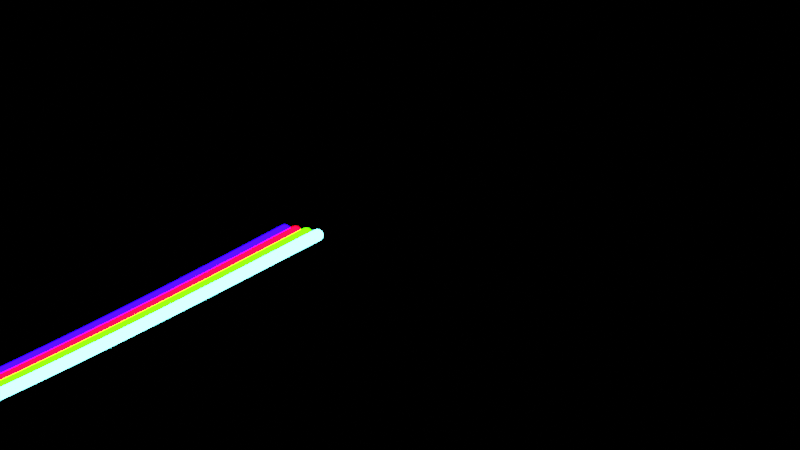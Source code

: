 # Source: curve_programming.blend  (saved by Blender 2.81.16; exported with 4.5.12 LTS)
import bpy
from mathutils import Matrix  # noqa: F401  (used for matrix-valued properties, if any)

bpy.ops.wm.read_factory_settings(use_empty=True)
scene = bpy.context.scene
scene.name = 'Scene'

# ---- collections
col_collection = bpy.data.collections.new('Collection'); scene.collection.children.link(col_collection)

# ---- materials (node trees are filled in below, after node groups)
mat_m_curve_line = bpy.data.materials.new('M_curve_line')
mat_m_curve_line.use_transparent_shadow = False
mat_m_curve_line_001 = bpy.data.materials.new('M_curve_line.001')
mat_m_curve_line_001.use_transparent_shadow = False
mat_m_curve_line_002 = bpy.data.materials.new('M_curve_line.002')
mat_m_curve_line_002.use_transparent_shadow = False
mat_m_curve_line_003 = bpy.data.materials.new('M_curve_line.003')
mat_m_curve_line_003.use_transparent_shadow = False

# ---- material node trees
mat_m_curve_line.use_nodes = True; mat_m_curve_line.node_tree.nodes.clear()
_N = mat_m_curve_line.node_tree.nodes; _L = mat_m_curve_line.node_tree.links
n0 = _N.new('ShaderNodeOutputMaterial'); n0.name = 'Material Output'; n0.location = (0, 0)
n1 = _N.new('ShaderNodeEmission'); n1.name = 'Emission'; n1.location = (0, 0)
n1.inputs[0].default_value = (0.076, 0.883, 0.906, 1.0)
n1.inputs[1].default_value = 20.0
_L.new(n1.outputs[0], n0.inputs[0])
n0.is_active_output = True
mat_m_curve_line_001.use_nodes = True; mat_m_curve_line_001.node_tree.nodes.clear()
_N = mat_m_curve_line_001.node_tree.nodes; _L = mat_m_curve_line_001.node_tree.links
n0 = _N.new('ShaderNodeOutputMaterial'); n0.name = 'Material Output'; n0.location = (0, 0)
n1 = _N.new('ShaderNodeEmission'); n1.name = 'Emission'; n1.location = (0, 0)
n1.inputs[0].default_value = (0.017, 0.8, 0.0, 1.0)
n1.inputs[1].default_value = 20.0
_L.new(n1.outputs[0], n0.inputs[0])
n0.is_active_output = True
mat_m_curve_line_002.use_nodes = True; mat_m_curve_line_002.node_tree.nodes.clear()
_N = mat_m_curve_line_002.node_tree.nodes; _L = mat_m_curve_line_002.node_tree.links
n0 = _N.new('ShaderNodeOutputMaterial'); n0.name = 'Material Output'; n0.location = (0, 0)
n1 = _N.new('ShaderNodeEmission'); n1.name = 'Emission'; n1.location = (0, 0)
n1.inputs[0].default_value = (0.8, 0.0, 0.004, 1.0)
n1.inputs[1].default_value = 20.0
_L.new(n1.outputs[0], n0.inputs[0])
n0.is_active_output = True
mat_m_curve_line_003.use_nodes = True; mat_m_curve_line_003.node_tree.nodes.clear()
_N = mat_m_curve_line_003.node_tree.nodes; _L = mat_m_curve_line_003.node_tree.links
n0 = _N.new('ShaderNodeOutputMaterial'); n0.name = 'Material Output'; n0.location = (0, 0)
n1 = _N.new('ShaderNodeEmission'); n1.name = 'Emission'; n1.location = (0, 0)
n1.inputs[0].default_value = (0.004, 0.0, 0.8, 1.0)
n1.inputs[1].default_value = 20.0
_L.new(n1.outputs[0], n0.inputs[0])
n0.is_active_output = True

# ---- world
world_world = bpy.data.worlds.new('World'); scene.world = world_world
world_world.use_nodes = True; world_world.node_tree.nodes.clear()
_N = world_world.node_tree.nodes; _L = world_world.node_tree.links
n0 = _N.new('ShaderNodeOutputWorld'); n0.name = 'World Output'; n0.location = (300, 300)
n1 = _N.new('ShaderNodeBackground'); n1.name = 'Background'; n1.location = (10, 300)
n1.inputs[0].default_value = (0.0, 0.0, 0.0, 1.0)
_L.new(n1.outputs[0], n0.inputs[0])
n0.is_active_output = True
world_world.color = (0.05088, 0.05088, 0.05088)
world_world.use_sun_shadow = False
world_world.sun_shadow_jitter_overblur = 0.0

# ---- cameras
cam_camera_002 = bpy.data.cameras.new('Camera.002')

# ---- curves / text
cu_curveobject_061 = bpy.data.curves.new('CurveObject.061', 'CURVE')
cu_curveobject_061.dimensions = '3D'
_sp = cu_curveobject_061.splines.new('NURBS'); _sp.points.add(4)
_sp.points.foreach_set('co', [12.0, 2.0, 5.0, 1.0, 9.0, 6.0, 4.0, 1.0, 8.0, 1.0, 3.0, 1.0, 0.0, 4.0, 2.0, 1.0, -7.0, -16.0, 1.0, 1.0])
cu_curveobject_061.materials.append(mat_m_curve_line)
cu_curveobject_061.use_path_clamp = True
cu_curveobject_061.bevel_depth = 0.02
cu_curveobject_061.fill_mode = 'FULL'
cu_curveobject_062 = bpy.data.curves.new('CurveObject.062', 'CURVE')
cu_curveobject_062.dimensions = '3D'
_sp = cu_curveobject_062.splines.new('NURBS'); _sp.points.add(4)
_sp.points.foreach_set('co', [12.0, 2.0, 5.0, 1.0, 9.0, 6.0, 4.0, 1.0, 8.0, 1.0, 3.0, 1.0, 0.0, 4.0, 2.0, 1.0, -7.0, -16.0, 1.0, 1.0])
cu_curveobject_062.materials.append(mat_m_curve_line_001)
cu_curveobject_062.use_path_clamp = True
cu_curveobject_062.bevel_depth = 0.02
cu_curveobject_062.fill_mode = 'FULL'
cu_curveobject_063 = bpy.data.curves.new('CurveObject.063', 'CURVE')
cu_curveobject_063.dimensions = '3D'
_sp = cu_curveobject_063.splines.new('NURBS'); _sp.points.add(4)
_sp.points.foreach_set('co', [12.0, 2.0, 5.0, 1.0, 9.0, 6.0, 4.0, 1.0, 8.0, 1.0, 3.0, 1.0, 0.0, 4.0, 2.0, 1.0, -7.0, -16.0, 1.0, 1.0])
cu_curveobject_063.materials.append(mat_m_curve_line_002)
cu_curveobject_063.use_path_clamp = True
cu_curveobject_063.bevel_depth = 0.02
cu_curveobject_063.fill_mode = 'FULL'
cu_curveobject_064 = bpy.data.curves.new('CurveObject.064', 'CURVE')
cu_curveobject_064.dimensions = '3D'
_sp = cu_curveobject_064.splines.new('NURBS'); _sp.points.add(4)
_sp.points.foreach_set('co', [12.0, 2.0, 5.0, 1.0, 9.0, 6.0, 4.0, 1.0, 8.0, 1.0, 3.0, 1.0, 0.0, 4.0, 2.0, 1.0, -7.0, -16.0, 1.0, 1.0])
cu_curveobject_064.materials.append(mat_m_curve_line_003)
cu_curveobject_064.use_path_clamp = True
cu_curveobject_064.bevel_depth = 0.02
cu_curveobject_064.fill_mode = 'FULL'

# ---- objects
ob_curve_line = bpy.data.objects.new('curve_line', cu_curveobject_061)
ob_curve_line_001 = bpy.data.objects.new('curve_line.001', cu_curveobject_062)
ob_curve_line_002 = bpy.data.objects.new('curve_line.002', cu_curveobject_063)
ob_curve_line_003 = bpy.data.objects.new('curve_line.003', cu_curveobject_064)
ob_camera = bpy.data.objects.new('Camera', cam_camera_002)

# ---- transforms, parenting, visibility, modifiers, constraints
ob_curve_line.location = (0.2, 0.0, 0.0)
ob_curve_line.lineart.crease_threshold = 0.0
ob_curve_line_001.location = (0.15, 0.0, 0.0)
ob_curve_line_001.lineart.crease_threshold = 0.0
ob_curve_line_002.location = (0.1, 0.0, 0.0)
ob_curve_line_002.lineart.crease_threshold = 0.0
ob_curve_line_003.location = (0.05, 0.0, 0.0)
ob_curve_line_003.lineart.crease_threshold = 0.0
ob_camera.location = (12.0, 2.0, 5.0)
ob_camera.rotation_euler = (1.294, 0.08592, 0.6767)
ob_camera.lineart.crease_threshold = 0.0

# ---- collection membership
scene.collection.objects.link(ob_curve_line)
scene.collection.objects.link(ob_curve_line_001)
scene.collection.objects.link(ob_curve_line_002)
scene.collection.objects.link(ob_curve_line_003)
col_collection.objects.link(ob_camera)

# ---- scene / render settings (as saved in the file)
scene.camera = ob_camera
scene.frame_start = 1; scene.frame_end = 50; scene.frame_set(50)
scene.render.engine = 'BLENDER_EEVEE_NEXT'
scene.cycles.use_denoising = False
scene.cycles.samples = 128
scene.cycles.sampling_pattern = 'TABULATED_SOBOL'
scene.cycles.use_adaptive_sampling = False
scene.cycles.use_light_tree = False
scene.view_settings.view_transform = 'Filmic'
bpy.context.view_layer.update()
